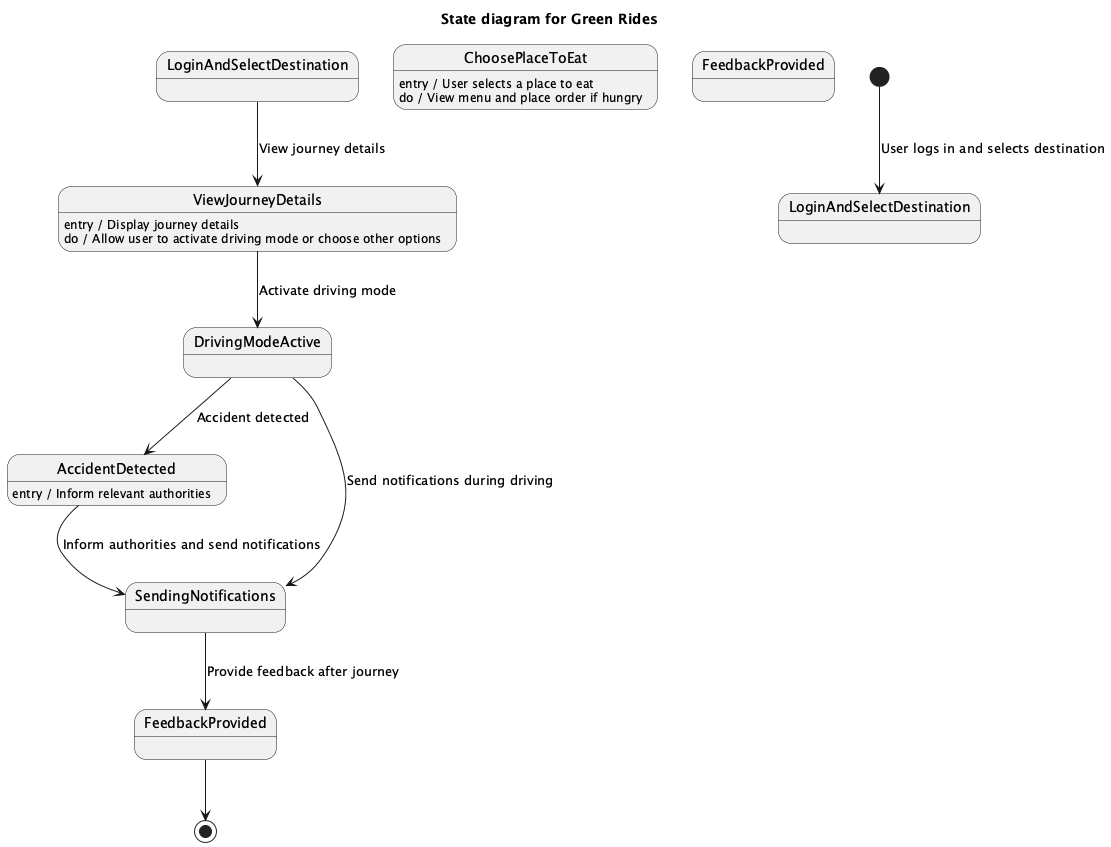

The diagram above was rendered by PlantUML. Its source (embedded in the PNG):
@startuml
title State diagram for Green Rides

[*] --> LoginAndSelectDestination : User logs in and selects destination

state "LoginAndSelectDestination" as InitialState

state "ViewJourneyDetails"
ViewJourneyDetails : entry / Display journey details
ViewJourneyDetails : do / Allow user to activate driving mode or choose other options

state "DrivingModeActive"

state "ChoosePlaceToEat"
ChoosePlaceToEat : entry / User selects a place to eat
ChoosePlaceToEat : do / View menu and place order if hungry

state "AccidentDetected" as AccidentState
AccidentState : entry / Inform relevant authorities

state "SendingNotifications"

state "FeedbackProvided" as FinalState

InitialState --> ViewJourneyDetails : View journey details
ViewJourneyDetails --> DrivingModeActive : Activate driving mode
DrivingModeActive --> SendingNotifications : Send notifications during driving
DrivingModeActive --> AccidentState : Accident detected
AccidentState --> SendingNotifications : Inform authorities and send notifications
SendingNotifications --> FeedbackProvided : Provide feedback after journey

FeedbackProvided --> [*]

@enduml